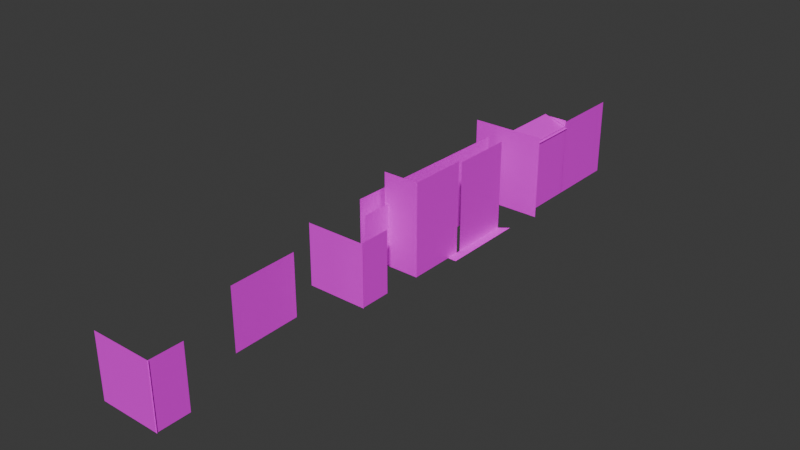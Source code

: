 # Source: 16.blend  (saved by Blender 4.0.36; exported with 4.5.12 LTS)
import bpy
from mathutils import Matrix  # noqa: F401  (used for matrix-valued properties, if any)

bpy.ops.wm.read_factory_settings(use_empty=True)
scene = bpy.context.scene
scene.name = 'Scene'

# ---- collections
col_collection = bpy.data.collections.new('Collection'); scene.collection.children.link(col_collection)

# ---- images (referenced by path relative to the original .blend; pixels are not part of the script)
import os
ASSET_DIR = os.environ.get("B2B_ASSET_DIR", "")  # directory of the original .blend (textures are referenced by path, not embedded)
HERE = os.path.dirname(os.path.abspath(__file__))  # packed textures are extracted next to this script under _unpacked/

def load_image(name, relpath, width, height, colorspace="sRGB"):
    """Load a texture the original file referenced (path relative to the .blend, or extracted next to this script)."""
    p = next((c for c in (os.path.join(HERE, relpath), os.path.join(ASSET_DIR, relpath)) if relpath and os.path.exists(c)), "")
    if p:
        img = bpy.data.images.load(p, check_existing=True)
        img.name = name
    else:  # same state as the original file: an image datablock whose file is absent (Cycles renders it pink)
        img = bpy.data.images.new(name, width, height)
        img.source = "FILE"
        img.filepath = "//" + (relpath or name)
    img.colorspace_settings.name = colorspace
    return img
img_azuma9_png = load_image('azuma9.png', 'azuma9.png', 1024, 1024, 'sRGB')
img_azuma8_png_001 = load_image('azuma8.png.001', 'azuma8.png', 1024, 1024, 'sRGB')
img_azuma10_png = load_image('azuma10.png', 'azuma10.png', 1024, 1024, 'sRGB')
img_azuma11_png = load_image('azuma11.png', 'azuma11.png', 1024, 1024, 'sRGB')
img_azuma12_png = load_image('azuma12.png', 'azuma12.png', 1024, 1024, 'sRGB')
img_azuma13_png = load_image('azuma13.png', 'azuma13.png', 1024, 1024, 'sRGB')
img_azuma14_png = load_image('azuma14.png', 'azuma14.png', 1024, 1024, 'sRGB')
img_azuma14_png_001 = load_image('azuma14.png.001', 'azuma14.png', 1024, 1024, 'sRGB')
img_azuma15_png = load_image('azuma15.png', 'azuma15.png', 1024, 1024, 'sRGB')
img_azuma15_png_001 = load_image('azuma15.png.001', 'azuma15.png', 1024, 1024, 'sRGB')
img_azuma9_png_001 = load_image('azuma9.png.001', 'azuma9.png', 1024, 1024, 'sRGB')
img_azuma8_png_002 = load_image('azuma8.png.002', 'azuma8.png', 1024, 1024, 'sRGB')

# ---- materials (node trees are filled in below, after node groups)
mat_017 = bpy.data.materials.new('マテリアル.017')
mat_017.use_transparent_shadow = False
mat_018 = bpy.data.materials.new('マテリアル.018')
mat_018.use_transparent_shadow = False
mat_003 = bpy.data.materials.new('マテリアル.003')
mat_003.use_transparent_shadow = False
mat_004 = bpy.data.materials.new('マテリアル.004')
mat_004.use_transparent_shadow = False
mat_005 = bpy.data.materials.new('マテリアル.005')
mat_005.use_transparent_shadow = False
mat_006 = bpy.data.materials.new('マテリアル.006')
mat_006.use_transparent_shadow = False
mat_007 = bpy.data.materials.new('マテリアル.007')
mat_007.use_transparent_shadow = False
mat_010 = bpy.data.materials.new('マテリアル.010')
mat_010.use_transparent_shadow = False
mat_013 = bpy.data.materials.new('マテリアル.013')
mat_013.use_transparent_shadow = False
mat_019 = bpy.data.materials.new('マテリアル.019')
mat_019.use_transparent_shadow = False
mat_020 = bpy.data.materials.new('マテリアル.020')
mat_020.use_transparent_shadow = False
mat_001 = bpy.data.materials.new('マテリアル.001')
mat_001.use_transparent_shadow = False
mat_002 = bpy.data.materials.new('マテリアル.002')
mat_002.use_transparent_shadow = False

# ---- material node trees
mat_017.use_nodes = True; mat_017.node_tree.nodes.clear()
_N = mat_017.node_tree.nodes; _L = mat_017.node_tree.links
n0 = _N.new('ShaderNodeBsdfPrincipled'); n0.name = 'プリンシプルBSDF'; n0.location = (10, 300)
n0.inputs[3].default_value = 1.45
n1 = _N.new('ShaderNodeOutputMaterial'); n1.name = 'マテリアル出力'; n1.location = (300, 300)
n2 = _N.new('ShaderNodeTexImage'); n2.name = '画像テクスチャ'; n2.location = (-280, 275)
n2.image = img_azuma9_png
_L.new(n0.outputs[0], n1.inputs[0])
_L.new(n2.outputs[0], n0.inputs[0])
n1.is_active_output = True
mat_018.use_nodes = True; mat_018.node_tree.nodes.clear()
_N = mat_018.node_tree.nodes; _L = mat_018.node_tree.links
n0 = _N.new('ShaderNodeBsdfPrincipled'); n0.name = 'プリンシプルBSDF'; n0.location = (10, 300)
n0.inputs[3].default_value = 1.45
n1 = _N.new('ShaderNodeOutputMaterial'); n1.name = 'マテリアル出力'; n1.location = (300, 300)
n2 = _N.new('ShaderNodeTexImage'); n2.name = '画像テクスチャ'; n2.location = (-280, 275)
n2.image = img_azuma8_png_001
_L.new(n0.outputs[0], n1.inputs[0])
_L.new(n2.outputs[0], n0.inputs[0])
n1.is_active_output = True
mat_003.use_nodes = True; mat_003.node_tree.nodes.clear()
_N = mat_003.node_tree.nodes; _L = mat_003.node_tree.links
n0 = _N.new('ShaderNodeBsdfPrincipled'); n0.name = 'プリンシプルBSDF'; n0.location = (10, 300)
n0.inputs[3].default_value = 1.45
n1 = _N.new('ShaderNodeOutputMaterial'); n1.name = 'マテリアル出力'; n1.location = (300, 300)
n2 = _N.new('ShaderNodeTexImage'); n2.name = '画像テクスチャ'; n2.location = (-280, 275)
n2.image = img_azuma10_png
_L.new(n0.outputs[0], n1.inputs[0])
_L.new(n2.outputs[0], n0.inputs[0])
n1.is_active_output = True
mat_004.use_nodes = True; mat_004.node_tree.nodes.clear()
_N = mat_004.node_tree.nodes; _L = mat_004.node_tree.links
n0 = _N.new('ShaderNodeBsdfPrincipled'); n0.name = 'プリンシプルBSDF'; n0.location = (10, 300)
n0.inputs[3].default_value = 1.45
n1 = _N.new('ShaderNodeOutputMaterial'); n1.name = 'マテリアル出力'; n1.location = (300, 300)
n2 = _N.new('ShaderNodeTexImage'); n2.name = '画像テクスチャ'; n2.location = (-280, 275)
n2.image = img_azuma10_png
_L.new(n0.outputs[0], n1.inputs[0])
_L.new(n2.outputs[0], n0.inputs[0])
n1.is_active_output = True
mat_005.use_nodes = True; mat_005.node_tree.nodes.clear()
_N = mat_005.node_tree.nodes; _L = mat_005.node_tree.links
n0 = _N.new('ShaderNodeBsdfPrincipled'); n0.name = 'プリンシプルBSDF'; n0.location = (10, 300)
n0.inputs[3].default_value = 1.45
n1 = _N.new('ShaderNodeOutputMaterial'); n1.name = 'マテリアル出力'; n1.location = (300, 300)
n2 = _N.new('ShaderNodeTexImage'); n2.name = '画像テクスチャ'; n2.location = (-280, 275)
n2.image = img_azuma11_png
_L.new(n0.outputs[0], n1.inputs[0])
_L.new(n2.outputs[0], n0.inputs[0])
n1.is_active_output = True
mat_006.use_nodes = True; mat_006.node_tree.nodes.clear()
_N = mat_006.node_tree.nodes; _L = mat_006.node_tree.links
n0 = _N.new('ShaderNodeBsdfPrincipled'); n0.name = 'プリンシプルBSDF'; n0.location = (10, 300)
n0.inputs[3].default_value = 1.45
n1 = _N.new('ShaderNodeOutputMaterial'); n1.name = 'マテリアル出力'; n1.location = (300, 300)
n2 = _N.new('ShaderNodeTexImage'); n2.name = '画像テクスチャ'; n2.location = (-280, 275)
n2.image = img_azuma12_png
_L.new(n0.outputs[0], n1.inputs[0])
_L.new(n2.outputs[0], n0.inputs[0])
n1.is_active_output = True
mat_007.use_nodes = True; mat_007.node_tree.nodes.clear()
_N = mat_007.node_tree.nodes; _L = mat_007.node_tree.links
n0 = _N.new('ShaderNodeBsdfPrincipled'); n0.name = 'プリンシプルBSDF'; n0.location = (10, 300)
n0.inputs[3].default_value = 1.45
n1 = _N.new('ShaderNodeOutputMaterial'); n1.name = 'マテリアル出力'; n1.location = (300, 300)
n2 = _N.new('ShaderNodeTexImage'); n2.name = '画像テクスチャ'; n2.location = (-280, 275)
n2.image = img_azuma13_png
_L.new(n0.outputs[0], n1.inputs[0])
_L.new(n2.outputs[0], n0.inputs[0])
n1.is_active_output = True
mat_010.use_nodes = True; mat_010.node_tree.nodes.clear()
_N = mat_010.node_tree.nodes; _L = mat_010.node_tree.links
n0 = _N.new('ShaderNodeBsdfPrincipled'); n0.name = 'プリンシプルBSDF'; n0.location = (10, 300)
n0.inputs[3].default_value = 1.45
n1 = _N.new('ShaderNodeOutputMaterial'); n1.name = 'マテリアル出力'; n1.location = (300, 300)
n2 = _N.new('ShaderNodeTexImage'); n2.name = '画像テクスチャ'; n2.location = (-280, 275)
n2.image = img_azuma14_png
_L.new(n0.outputs[0], n1.inputs[0])
_L.new(n2.outputs[0], n0.inputs[0])
n1.is_active_output = True
mat_013.use_nodes = True; mat_013.node_tree.nodes.clear()
_N = mat_013.node_tree.nodes; _L = mat_013.node_tree.links
n0 = _N.new('ShaderNodeBsdfPrincipled'); n0.name = 'プリンシプルBSDF'; n0.location = (10, 300)
n0.inputs[3].default_value = 1.45
n1 = _N.new('ShaderNodeOutputMaterial'); n1.name = 'マテリアル出力'; n1.location = (300, 300)
n2 = _N.new('ShaderNodeTexImage'); n2.name = '画像テクスチャ'; n2.location = (-280, 275)
n2.image = img_azuma14_png_001
_L.new(n0.outputs[0], n1.inputs[0])
_L.new(n2.outputs[0], n0.inputs[0])
n1.is_active_output = True
mat_019.use_nodes = True; mat_019.node_tree.nodes.clear()
_N = mat_019.node_tree.nodes; _L = mat_019.node_tree.links
n0 = _N.new('ShaderNodeBsdfPrincipled'); n0.name = 'プリンシプルBSDF'; n0.location = (10, 300)
n0.inputs[3].default_value = 1.45
n1 = _N.new('ShaderNodeOutputMaterial'); n1.name = 'マテリアル出力'; n1.location = (300, 300)
n2 = _N.new('ShaderNodeTexImage'); n2.name = '画像テクスチャ'; n2.location = (-280, 275)
n2.image = img_azuma15_png
_L.new(n0.outputs[0], n1.inputs[0])
_L.new(n2.outputs[0], n0.inputs[0])
n1.is_active_output = True
mat_020.use_nodes = True; mat_020.node_tree.nodes.clear()
_N = mat_020.node_tree.nodes; _L = mat_020.node_tree.links
n0 = _N.new('ShaderNodeBsdfPrincipled'); n0.name = 'プリンシプルBSDF'; n0.location = (10, 300)
n0.inputs[3].default_value = 1.45
n1 = _N.new('ShaderNodeOutputMaterial'); n1.name = 'マテリアル出力'; n1.location = (300, 300)
n2 = _N.new('ShaderNodeTexImage'); n2.name = '画像テクスチャ'; n2.location = (-280, 275)
n2.image = img_azuma15_png_001
_L.new(n0.outputs[0], n1.inputs[0])
_L.new(n2.outputs[0], n0.inputs[0])
n1.is_active_output = True
mat_001.use_nodes = True; mat_001.node_tree.nodes.clear()
_N = mat_001.node_tree.nodes; _L = mat_001.node_tree.links
n0 = _N.new('ShaderNodeBsdfPrincipled'); n0.name = 'プリンシプルBSDF'; n0.location = (10, 300)
n0.inputs[3].default_value = 1.45
n1 = _N.new('ShaderNodeOutputMaterial'); n1.name = 'マテリアル出力'; n1.location = (300, 300)
n2 = _N.new('ShaderNodeTexImage'); n2.name = '画像テクスチャ'; n2.location = (-280, 275)
n2.image = img_azuma9_png_001
_L.new(n0.outputs[0], n1.inputs[0])
_L.new(n2.outputs[0], n0.inputs[0])
n1.is_active_output = True
mat_002.use_nodes = True; mat_002.node_tree.nodes.clear()
_N = mat_002.node_tree.nodes; _L = mat_002.node_tree.links
n0 = _N.new('ShaderNodeBsdfPrincipled'); n0.name = 'プリンシプルBSDF'; n0.location = (10, 300)
n0.inputs[3].default_value = 1.45
n1 = _N.new('ShaderNodeOutputMaterial'); n1.name = 'マテリアル出力'; n1.location = (300, 300)
n2 = _N.new('ShaderNodeTexImage'); n2.name = '画像テクスチャ'; n2.location = (-280, 275)
n2.image = img_azuma8_png_002
_L.new(n0.outputs[0], n1.inputs[0])
_L.new(n2.outputs[0], n0.inputs[0])
n1.is_active_output = True

# ---- world
world_world = bpy.data.worlds.new('World'); scene.world = world_world
world_world.use_nodes = True; world_world.node_tree.nodes.clear()
_N = world_world.node_tree.nodes; _L = world_world.node_tree.links
n0 = _N.new('ShaderNodeOutputWorld'); n0.name = 'World Output'; n0.location = (300, 300)
n1 = _N.new('ShaderNodeBackground'); n1.name = 'Background'; n1.location = (10, 300)
n1.inputs[0].default_value = (0.05088, 0.05088, 0.05088, 1.0)
_L.new(n1.outputs[0], n0.inputs[0])
n0.is_active_output = True
world_world.color = (0.05088, 0.05088, 0.05088)
world_world.use_sun_shadow = False
world_world.sun_shadow_jitter_overblur = 0.0

# ---- meshes
me_003 = bpy.data.meshes.new('平面.003')
me_003.from_pydata([(-1.0, 1.603, -0.2872), (1.0, 1.603, -0.2872), (-1.0, -0.1771, 0.0), (1.0, -0.1771, 0.0)], [], [(2, 3, 1, 0)])
_uv = me_003.uv_layers.new(name='UVマップ')
_uv.uv.foreach_set('vector', [0.3916, 0.8378, 0.4141, 0.005301, 0.9979, 0.005301, 0.9979, 0.4066])
me_003.materials.append(mat_017)
me_003.update()
me_002 = bpy.data.meshes.new('平面.002')
me_002.from_pydata([(-1.0, -1.0, 0.0), (1.0, -1.0, 0.0), (-1.0, 1.0, 0.0), (1.0, 1.0, 0.0)], [], [(0, 1, 3, 2)])
_uv = me_002.uv_layers.new(name='UVマップ')
_uv.uv.foreach_set('vector', [0.006066, 0.9853, 0.006066, 0.005301, 0.9979, 0.005301, 0.9979, 0.9853])
me_002.materials.append(mat_018)
me_002.update()
me_001 = bpy.data.meshes.new('平面.001')
me_001.from_pydata([(-1.0, -1.0, 0.0), (1.0, -1.0, 0.0), (-1.0, -0.1771, 0.0), (1.0, -0.1771, 0.0)], [], [(0, 1, 3, 2)])
_uv = me_001.uv_layers.new(name='UVマップ')
_uv.uv.foreach_set('vector', [0.006066, 0.9853, 0.006066, 0.005301, 0.4141, 0.005301, 0.3916, 0.9183])
me_001.materials.append(mat_017)
me_001.update()
me_004 = bpy.data.meshes.new('平面.004')
me_004.from_pydata([(-1.0, -1.0, 0.0), (1.0, -1.0, 0.0), (-1.0, -0.1771, 0.0), (1.0, -0.1771, 0.0)], [], [(0, 1, 3, 2)])
_uv = me_004.uv_layers.new(name='UVマップ')
_uv.uv.foreach_set('vector', [0.006066, 0.9871, 0.006066, 0.005301, 0.9886, 0.005301, 0.9976, 0.9894])
me_004.materials.append(mat_003)
me_004.update()
me_006 = bpy.data.meshes.new('平面.006')
me_006.from_pydata([(-1.0, -1.0, 0.0), (1.0, -1.0, 0.0), (-1.0, -0.1771, 0.0), (1.0, -0.1771, 0.0)], [], [(0, 1, 3, 2)])
_uv = me_006.uv_layers.new(name='UVマップ')
_uv.uv.foreach_set('vector', [0.7402, 0.9871, 0.7402, 0.005301, 0.9952, 0.005301, 0.9976, 0.9894])
me_006.materials.append(mat_004)
me_006.update()
me_007 = bpy.data.meshes.new('平面.007')
me_007.from_pydata([(1.0, -1.0, 2.066), (-0.9456, -0.2488, -4.466e-08), (1.0, -0.1771, 2.066), (0.9943, -1.0, -9.858e-08), (0.9943, -0.2488, -9.858e-08), (-0.9456, -0.8331, -4.466e-08), (1.0, -0.8331, 2.066), (0.9943, -0.8331, -9.858e-08)], [], [(7, 6, 2, 4), (5, 7, 4, 1), (3, 0, 6, 7)])
_uv = me_007.uv_layers.new(name='UVマップ')
_uv.uv.foreach_set('vector', [0.2054, 0.0671, 0.2053, 0.005301, 0.9886, 0.005301, 1.003, 0.06722, 0.2072, 0.9876, 0.2054, 0.0671, 1.003, 0.06722, 1.012, 0.9894, 0.006066, 0.06708, 0.006066, 0.005301, 0.2053, 0.005301, 0.2054, 0.0671])
me_007.materials.append(mat_005)
me_007.update()
me_005 = bpy.data.meshes.new('平面.005')
me_005.from_pydata([(-1.0, -1.0, 0.0), (1.0, -1.0, 0.0), (-1.0, -0.1771, 0.0), (1.0, -0.1771, 0.0)], [], [(0, 1, 3, 2)])
_uv = me_005.uv_layers.new(name='UVマップ')
_uv.uv.foreach_set('vector', [0.006066, 0.9871, 0.006066, 0.005301, 0.9886, 0.005301, 0.9976, 0.9894])
me_005.materials.append(mat_006)
me_005.update()
me_008 = bpy.data.meshes.new('平面.008')
me_008.from_pydata([(-1.0, -1.0, 0.0), (1.0, -1.0, 0.0), (-1.0, -0.1771, 0.0), (1.0, -0.1771, 0.0)], [], [(0, 1, 3, 2)])
_uv = me_008.uv_layers.new(name='UVマップ')
_uv.uv.foreach_set('vector', [-0.004131, 0.9871, -0.004131, 0.0053, 0.9885, 0.0053, 0.9976, 0.9894])
me_008.materials.append(mat_007)
me_008.update()
me_x = bpy.data.meshes.new('平面')
me_x.from_pydata([(-0.7894, -1.0, 8.848e-08), (1.0, -1.0, 0.0), (-0.7894, 1.0, 8.848e-08), (1.0, 1.0, 0.0)], [], [(0, 1, 3, 2)])
_uv = me_x.uv_layers.new(name='UVマップ')
_uv.uv.foreach_set('vector', [0.01294, 1.0, 0.01294, -0.0008288, 0.9935, -0.000829, 0.9935, 1.0])
me_x.materials.append(mat_010)
me_x.update()
me_010 = bpy.data.meshes.new('平面.010')
me_010.from_pydata([(-0.7894, -1.0, 8.848e-08), (1.0, -1.0, 0.0), (-0.7894, 1.0, 8.848e-08), (1.0, 1.0, 0.0)], [], [(0, 1, 3, 2)])
_uv = me_010.uv_layers.new(name='UVマップ')
_uv.uv.foreach_set('vector', [0.01294, 1.0, 0.01294, -0.0008288, 0.9935, -0.000829, 0.9935, 1.0])
me_010.materials.append(mat_013)
me_010.update()
me_011 = bpy.data.meshes.new('平面.011')
me_011.from_pydata([(-0.8979, -1.075, 4.288e-08), (1.0, -1.075, 0.0), (-0.8979, 1.251, 4.288e-08), (1.0, 1.251, 0.0)], [], [(0, 1, 3, 2)])
_uv = me_011.uv_layers.new(name='UVマップ')
_uv.uv.foreach_set('vector', [0.01294, 1.0, 0.01294, -0.0008288, 0.9935, -0.000829, 0.9935, 1.0])
me_011.materials.append(mat_019)
me_011.update()
me_012 = bpy.data.meshes.new('平面.012')
me_012.from_pydata([(-0.9166, -0.8115, -2.276e-09), (-0.6947, -0.8115, -4.516e-08), (-0.9166, 0.7689, 1.254e-07), (-0.6947, 0.7689, 8.256e-08)], [], [(0, 1, 3, 2)])
_uv = me_012.uv_layers.new(name='UVマップ')
_uv.uv.foreach_set('vector', [0.6065, 0.7655, 0.6065, 0.5215, 0.9935, 0.5215, 0.9935, 0.7655])
me_012.materials.append(mat_020)
me_012.update()
me_009 = bpy.data.meshes.new('平面.009')
me_009.from_pydata([(-1.0, 1.603, -0.2872), (1.0, 1.603, -0.2872), (-1.0, -0.1771, 0.0), (1.0, -0.1771, 0.0)], [], [(2, 3, 1, 0)])
_uv = me_009.uv_layers.new(name='UVマップ')
_uv.uv.foreach_set('vector', [0.3916, 0.8378, 0.4141, 0.005301, 0.9979, 0.005301, 0.9979, 0.4066])
me_009.materials.append(mat_001)
me_009.update()
me_013 = bpy.data.meshes.new('平面.013')
me_013.from_pydata([(-1.0, -1.0, 0.0), (1.0, -1.0, 0.0), (-1.0, 1.0, 0.0), (1.0, 1.0, 0.0)], [], [(0, 1, 3, 2)])
_uv = me_013.uv_layers.new(name='UVマップ')
_uv.uv.foreach_set('vector', [0.006066, 0.9853, 0.006066, 0.005301, 0.9979, 0.005301, 0.9979, 0.9853])
me_013.materials.append(mat_002)
me_013.update()
me_014 = bpy.data.meshes.new('平面.014')
me_014.from_pydata([(-1.0, -1.0, 0.0), (1.0, -1.0, 0.0), (-1.0, -0.1771, 0.0), (1.0, -0.1771, 0.0)], [], [(0, 1, 3, 2)])
_uv = me_014.uv_layers.new(name='UVマップ')
_uv.uv.foreach_set('vector', [0.006066, 0.9853, 0.006066, 0.005301, 0.4141, 0.005301, 0.3916, 0.9183])
me_014.materials.append(mat_001)
me_014.update()

# ---- objects
ob_011 = bpy.data.objects.new('平面.011', me_003)
ob_010 = bpy.data.objects.new('平面.010', me_002)
ob_006 = bpy.data.objects.new('平面.006', me_001)
ob_001 = bpy.data.objects.new('平面.001', me_004)
ob_002 = bpy.data.objects.new('平面.002', me_006)
ob_003 = bpy.data.objects.new('平面.003', me_007)
ob_004 = bpy.data.objects.new('平面.004', me_005)
ob_005 = bpy.data.objects.new('平面.005', me_008)
ob_x = bpy.data.objects.new('平面', me_x)
ob_007 = bpy.data.objects.new('平面.007', me_010)
ob_008 = bpy.data.objects.new('平面.008', me_011)
ob_009 = bpy.data.objects.new('平面.009', me_012)
ob_012 = bpy.data.objects.new('平面.012', me_009)
ob_013 = bpy.data.objects.new('平面.013', me_013)
ob_014 = bpy.data.objects.new('平面.014', me_014)

# ---- transforms, parenting, visibility, modifiers, constraints
ob_011.location = (-12.72, -65.89, 5.214)
ob_011.rotation_euler = (0.0, 1.571, 0.0)
ob_011.scale = (7.239, 9.17, 1.0)
ob_010.location = (-12.17, -76.89, 5.214)
ob_010.rotation_euler = (1.571, 1.571, 0.0)
ob_010.scale = (7.239, 7.126, 1.0)
ob_006.location = (-5.306, -67.72, 5.214)
ob_006.rotation_euler = (0.0, 1.571, 0.0)
ob_006.scale = (7.239, 9.17, 1.0)
ob_001.location = (-5.306, -43.17, 8.454)
ob_001.rotation_euler = (0.0, 1.571, 0.0)
ob_001.scale = (10.87, 17.04, 1.0)
ob_002.location = (-3.42, -60.07, 8.454)
ob_002.rotation_euler = (1.571, 1.571, 0.0)
ob_002.scale = (10.87, 10.39, 1.0)
ob_003.location = (-5.306, -24.58, 8.454)
ob_003.rotation_euler = (0.0, 1.571, 0.0)
ob_003.scale = (10.87, 24.67, 1.0)
ob_004.location = (-13.87, -13.82, 5.72)
ob_004.rotation_euler = (0.01729, 1.571, 0.0)
ob_004.scale = (9.482, 52.83, 0.9999)
ob_005.location = (1.966, -21.0, 7.537)
ob_005.rotation_euler = (1.571, 1.571, 0.0)
ob_005.scale = (9.838, 21.0, 1.0)
ob_x.location = (-4.024, -13.63, 7.591)
ob_x.rotation_euler = (0.0, 1.571, 0.0)
ob_x.scale = (9.611, 7.283, 1.0)
ob_007.location = (-7.049, -13.63, 15.81)
ob_007.rotation_euler = (0.0, 0.3317, 0.0)
ob_007.scale = (3.642, 7.283, 0.9672)
ob_008.location = (-4.024, 1.321, 7.591)
ob_008.rotation_euler = (0.0, 1.571, 0.0)
ob_008.scale = (9.611, 7.283, 1.0)
ob_009.location = (-7.149, -6.223, 7.591)
ob_009.rotation_euler = (1.571, 1.571, 0.0)
ob_009.scale = (9.611, 3.919, 1.0)
ob_012.location = (-12.72, -102.3, 5.214)
ob_012.rotation_euler = (0.0, 1.571, 0.0)
ob_012.scale = (7.239, 9.17, 1.0)
ob_013.location = (-12.17, -128.6, 5.214)
ob_013.rotation_euler = (1.571, 1.571, 0.0)
ob_013.scale = (7.239, 7.126, 1.0)
ob_014.location = (-5.306, -119.5, 5.214)
ob_014.rotation_euler = (0.0, 1.571, 0.0)
ob_014.scale = (7.239, 9.17, 1.0)

# ---- collection membership
col_collection.objects.link(ob_011)
col_collection.objects.link(ob_010)
col_collection.objects.link(ob_006)
col_collection.objects.link(ob_001)
col_collection.objects.link(ob_002)
col_collection.objects.link(ob_003)
col_collection.objects.link(ob_004)
col_collection.objects.link(ob_005)
col_collection.objects.link(ob_x)
col_collection.objects.link(ob_007)
col_collection.objects.link(ob_008)
col_collection.objects.link(ob_009)
col_collection.objects.link(ob_012)
col_collection.objects.link(ob_013)
col_collection.objects.link(ob_014)

# ---- scene / render settings (as saved in the file)
scene.frame_start = 1; scene.frame_end = 250; scene.frame_set(1)
scene.render.engine = 'BLENDER_EEVEE_NEXT'
scene.cycles.sampling_pattern = 'TABULATED_SOBOL'
bpy.context.view_layer.update()

# ---- added for rendering (the .blend has no active camera and no usable light): camera, sun
cam_auto = bpy.data.cameras.new('AutoCamera')
cam_auto.lens = 50.0
cam_auto.sensor_width = 36.0
cam_auto.clip_end = 2306.85
ob_auto_camera = bpy.data.objects.new('AutoCamera', cam_auto)
scene.collection.objects.link(ob_auto_camera)
ob_auto_camera.location = (120.92, -216.842, 112.938)
ob_auto_camera.rotation_euler = (1.09748, -7.21219e-08, 0.694738)
scene.camera = ob_auto_camera
light_auto_sun = bpy.data.lights.new('AutoSun', 'SUN')
light_auto_sun.energy = 3.0
light_auto_sun.angle = 0.0523599
ob_auto_sun = bpy.data.objects.new('AutoSun', light_auto_sun)
scene.collection.objects.link(ob_auto_sun)
ob_auto_sun.rotation_euler = (0.872665, 0.174533, 0.523599)
bpy.context.view_layer.update()
